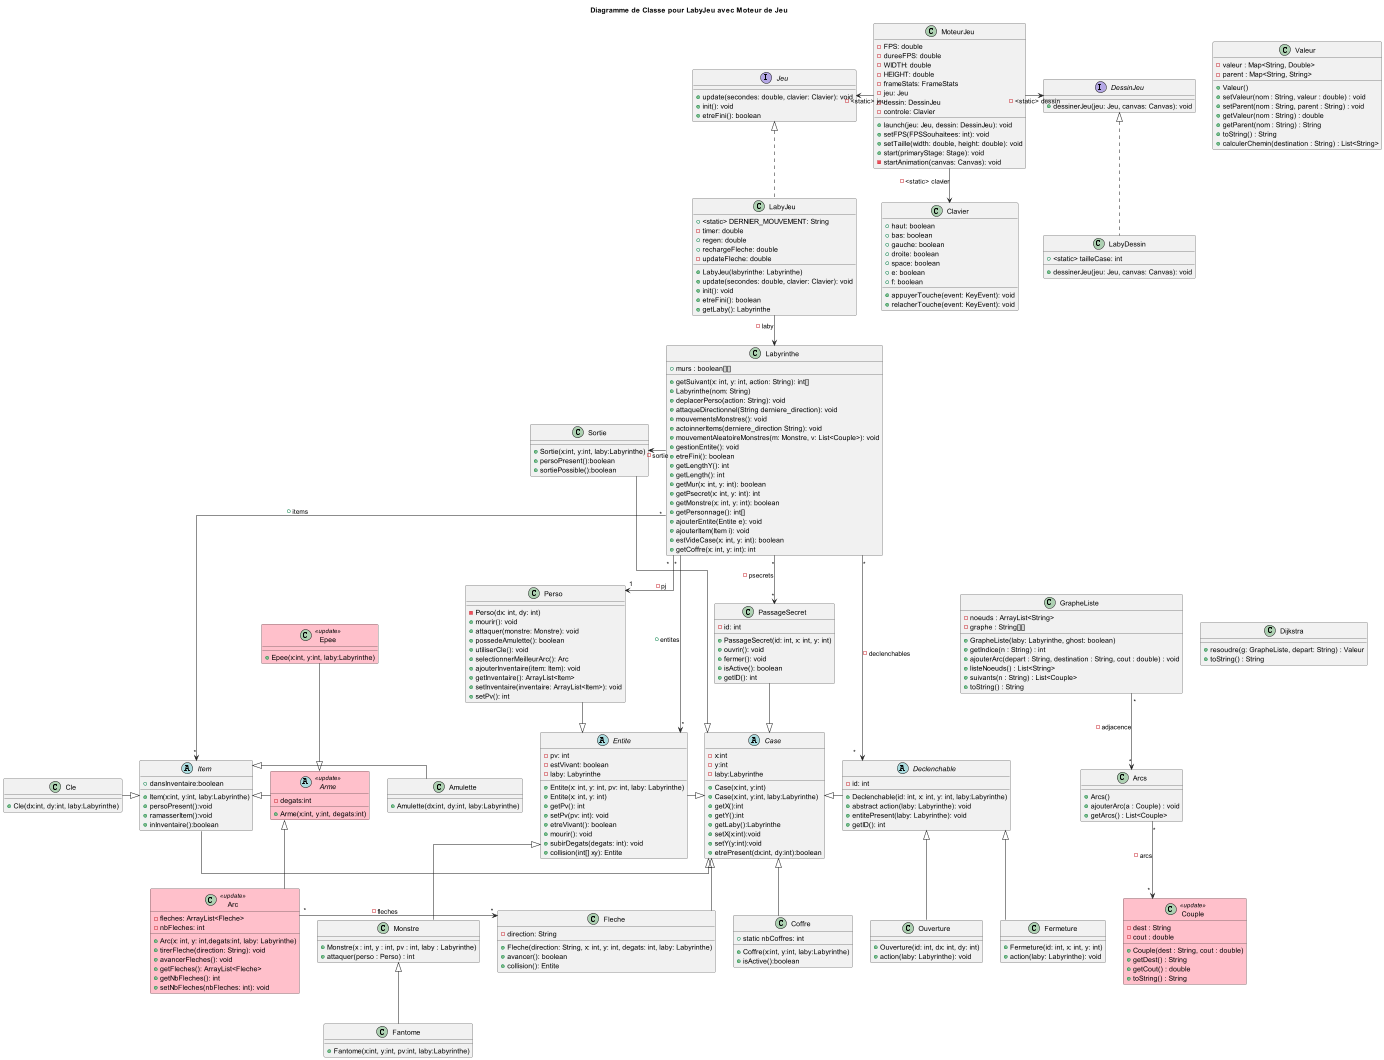

The diagram above was rendered by PlantUML. Its source (embedded in the PNG):
@startuml
title Diagramme de Classe pour LabyJeu avec Moteur de Jeu

top to bottom direction
skinparam linetype ortho

interface Jeu {
    +update(secondes: double, clavier: Clavier): void
    +init(): void
    +etreFini(): boolean
}

class LabyJeu {
    +<static> DERNIER_MOUVEMENT: String
    -timer: double
    +regen: double
    +rechargeFleche: double
    -updateFleche: double

    +LabyJeu(labyrinthe: Labyrinthe)
    +update(secondes: double, clavier: Clavier): void
    +init(): void
    +etreFini(): boolean
    +getLaby(): Labyrinthe
}

interface DessinJeu {
    +dessinerJeu(jeu: Jeu, canvas: Canvas): void
}

class LabyDessin {
    +<static> tailleCase: int
    +dessinerJeu(jeu: Jeu, canvas: Canvas): void

}

class Labyrinthe {
    +murs : boolean[][]


    +getSuivant(x: int, y: int, action: String): int[]
    +Labyrinthe(nom: String)
    +deplacerPerso(action: String): void
    +attaqueDirectionnel(String derniere_direction): void
    +mouvementsMonstres(): void
    +actoinnerItems(derniere_direction String): void
    +mouvementAleatoireMonstres(m: Monstre, v: List<Couple>): void
    +gestionEntite(): void
    +etreFini(): boolean
    +getLengthY(): int
    +getLength(): int
    +getMur(x: int, y: int): boolean
    +getPsecret(x: int, y: int): int
    +getMonstre(x: int, y: int): boolean
    +getPersonnage(): int[]
    +ajouterEntite(Entite e): void
    +ajouterItem(Item i): void
    +estVideCase(x: int, y: int): boolean
    +getCoffre(x: int, y: int): int
}

class Clavier {
    +haut: boolean
    +bas: boolean
    +gauche: boolean
    +droite: boolean
    +space: boolean
    +e: boolean
    +f: boolean
'    +i: boolean
    +appuyerTouche(event: KeyEvent): void
    +relacherTouche(event: KeyEvent): void
}

class MoteurJeu {
    -FPS: double
    -dureeFPS: double
    -WIDTH: double
    -HEIGHT: double
    -frameStats: FrameStats
    -jeu: Jeu
    -dessin: DessinJeu
    -controle: Clavier
    +launch(jeu: Jeu, dessin: DessinJeu): void
    +setFPS(FPSSouhaitees: int): void
    +setTaille(width: double, height: double): void
    +start(primaryStage: Stage): void
    -startAnimation(canvas: Canvas): void
}
class Monstre{
    + Monstre(x : int, y : int, pv : int, laby : Labyrinthe)
    + attaquer(perso : Perso) : int
             }


class Perso {
    -Perso(dx: int, dy: int)
    +mourir(): void
    +attaquer(monstre: Monstre): void
    +possedeAmulette(): boolean
    +utiliserCle(): void
    +selectionnerMeilleurArc(): Arc
    +ajouterInventaire(item: Item): void
    +getInventaire(): ArrayList<Item>
    +setInventaire(inventaire: ArrayList<Item>): void
    +setPv(): int
}

abstract class Declenchable {
    -id: int
    +Declenchable(id: int, x: int, y: int, laby:Labyrinthe)
    +abstract action(laby: Labyrinthe): void
    +entitePresent(laby: Labyrinthe): void
    +getID(): int
}

class PassageSecret{
    -id: int
    +PassageSecret(id: int, x: int, y: int)
    +ouvrir(): void
    +fermer(): void
    +isActive(): boolean
    +getID(): int
}

class Ouverture{
    +Ouverture(id: int, dx: int, dy: int)
    +action(laby: Labyrinthe): void
}

class Fermeture{
    +Fermeture(id: int, x: int, y: int)
    +action(laby: Labyrinthe): void
}

abstract class Entite{
    -pv: int
    -estVivant: boolean
    -laby: Labyrinthe
    +Entite(x: int, y: int, pv: int, laby: Labyrinthe)
    +Entite(x: int, y: int)
    +getPv(): int
    +setPv(pv: int): void
    +etreVivant(): boolean
    +mourir(): void
    +subirDegats(degats: int): void
    +collision(int[] xy): Entite
}

class Couple <<update>>{
    -dest : String
    -cout : double

    +Couple(dest : String, cout : double)
    +getDest() : String
    +getCout() : double
    +toString() : String
}

class Arc <<update>> extends Arme {
    -fleches: ArrayList<Fleche>
    -nbFleches: int

    +Arc(x: int, y: int,degats:int, laby: Labyrinthe)
    +tirerFleche(direction: String): void
    +avancerFleches(): void
    +getFleches(): ArrayList<Fleche>
    +getNbFleches(): int
    +setNbFleches(nbFleches: int): void
}

class Fleche extends Case{
    -direction: String

    +Fleche(direction: String, x: int, y: int, degats: int, laby: Labyrinthe)
    +avancer(): boolean
    +collision(): Entite
}
'    - dest : String
'    - cout : double
'
'    + Arc(dest : String, cout : double)
'    + getDest() : String
'    + getCout() : double
'    + toString() : String

class Arcs{
        + Arcs()
        + ajouterArc(a : Couple) : void
        + getArcs() : List<Couple>
    }


class Dijkstra{
    +resoudre(g: GrapheListe, depart: String) : Valeur
    +toString() : String
              }
class GrapheListe{
    - noeuds : ArrayList<String>
    - graphe : String[][]

    + GrapheListe(laby: Labyrinthe, ghost: boolean)
    + getIndice(n : String) : int
    + ajouterArc(depart : String, destination : String, cout : double) : void
    + listeNoeuds() : List<String>
    + suivants(n : String) : List<Couple>
    + toString() : String
                 }

class Valeur{
    - valeur : Map<String, Double>
    - parent : Map<String, String>

    + Valeur()
    + setValeur(nom : String, valeur : double) : void
    + setParent(nom : String, parent : String) : void
    + getValeur(nom : String) : double
    + getParent(nom : String) : String
    + toString() : String
    + calculerChemin(destination : String) : List<String>
            }


    skinparam class {
        BackgroundColor<<update>> Pink
    }
    class Amulette  {
        +Amulette(dx:int, dy:int, laby:Labyrinthe)
    }

abstract class Item {
        +dansInventaire:boolean
        +Item(x:int, y:int, laby:Labyrinthe)
        +persoPresent():void
        +ramasserItem():void
        +inInventaire():boolean
    }

class Sortie {
    +Sortie(x:int, y:int, laby:Labyrinthe)
    +persoPresent():boolean
    +sortiePossible():boolean
}

abstract class Case {
    -x:int
    -y:int
    -laby:Labyrinthe
    +Case(x:int, y:int)
    +Case(x:int, y:int, laby:Labyrinthe)
    +getX():int
    +getY():int
    +getLaby():Labyrinthe
    +setX(x:int):void
    +setY(y:int):void
    +etrePresent(dx:int, dy:int):boolean
}

class Coffre extends Case{
    +static nbCoffres: int
    +Coffre(x:int, y:int, laby:Labyrinthe)
    +isActive():boolean
}
class Fantome extends Monstre{
    +Fantome(x:int, y:int, pv:int, laby:Labyrinthe)
}
class Cle {
    +Cle(dx:int, dy:int, laby:Labyrinthe)
}

abstract class Arme <<update>> {
    -degats:int
    +Arme(x:int, y:int, degats:int)
}

class Epee <<update>>{
    +Epee(x:int, y:int, laby:Labyrinthe)
}



Arc "*"->"*" Fleche : -fleches

Item <|- Arme

Jeu <|.. LabyJeu
LabyJeu --> Labyrinthe : -laby
MoteurJeu -l-> Jeu : -<static> jeu
MoteurJeu -r-> DessinJeu : -<static> dessin
MoteurJeu --> Clavier : -<static> clavier
DessinJeu <|.. LabyDessin
Labyrinthe "*"-->"1" Perso : -pj
  Labyrinthe "*"-->"*" PassageSecret : -psecrets
Declenchable "*"<-u--"*" Labyrinthe : -declenchables
 Declenchable <|-- Ouverture
 Declenchable <|-- Fermeture

PassageSecret ---[hidden]r> Dijkstra
'Perso -r[hidden]-> Valeur
'Perso -[hidden]> GrapheListe
GrapheListe "*"-->"*" Arcs : - adjacence
Arcs "*"-->"*" Couple : - arcs
Perso -d-|> Entite
Monstre -u-|> Entite

'Labyrinthe "*"-> "*" Entite : +entites
Labyrinthe "*"--d> "*" Entite : +entites

'Ajout du SpriteManager
'Entite ..> SpriteManager : <<use>>
'LabyDessin ..> SpriteManager : <<use>>
'
'LabyDessin -> SpriteManager : -spriteManager
'Entite -> SpriteManager : -spriteManager
'SpriteManager -[hidden]-> LabyDessin

Labyrinthe -l> Sortie : -sortie
Labyrinthe "*"-down> "*" Item : +items

Entite -|> Case
Item -|> Case
Declenchable -u|> Case
PassageSecret --|> Case
Sortie -|> Case
'Sortie -[hidden]> PassageSecret
Labyrinthe -[hidden]> Case

'Case -[hidden]> Ouverture
Amulette -l-|> Item
GrapheListe -[hidden]r-> Dijkstra
Cle -|> Item

Epee --|> Arme


@enduml